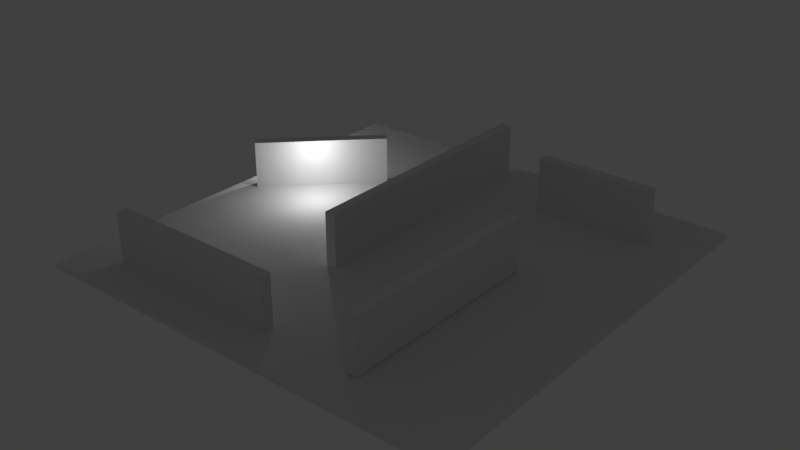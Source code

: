 # Source: Board.blend  (saved by Blender 2.77.0; exported with 4.5.12 LTS)
import bpy
from mathutils import Matrix  # noqa: F401  (used for matrix-valued properties, if any)

bpy.ops.wm.read_factory_settings(use_empty=True)
scene = bpy.context.scene
scene.name = 'Scene'

# ---- collections
col_collection_1 = bpy.data.collections.new('Collection 1'); scene.collection.children.link(col_collection_1)

# ---- materials (node trees are filled in below, after node groups)
mat_material = bpy.data.materials.new('Material')
mat_material.alpha_threshold = 0.0
mat_material.use_transparent_shadow = False
mat_material.roughness = 0.5
mat_material.line_color = (0.0, 0.0, 0.0, 1.0)

# ---- material node trees

# ---- world
world_world = bpy.data.worlds.new('World'); scene.world = world_world
world_world.color = (0.05088, 0.05088, 0.05088)
world_world.use_sun_shadow = False
world_world.sun_shadow_jitter_overblur = 0.0
world_world.cycles.sampling_method = 'MANUAL'

# ---- lights
light_point_001 = bpy.data.lights.new('Point.001', 'POINT')
light_point_001.transmission_factor = 0.0
light_point_001.energy = 100.0
light_point_001.shadow_buffer_clip_start = 0.5
light_point_001.shadow_soft_size = 0.1
light_point_001.shadow_maximum_resolution = 0.006
light_point_001.use_absolute_resolution = True
light_point = bpy.data.lights.new('Point', 'POINT')
light_point.transmission_factor = 0.0
light_point.energy = 100.0
light_point.shadow_buffer_clip_start = 0.5
light_point.shadow_soft_size = 0.1
light_point.shadow_maximum_resolution = 0.006
light_point.use_absolute_resolution = True

# ---- meshes
me_cube = bpy.data.meshes.new('Cube')
me_cube.from_pydata([(1.0, 1.0, -1.0), (1.0, -1.0, -1.0), (-1.0, -1.0, -1.0), (-1.0, 1.0, -1.0), (1.0, 1.0, 1.0), (1.0, -1.0, 1.0), (-1.0, -1.0, 1.0), (-1.0, 1.0, 1.0), (0.2286, 0.6889, 0.6686), (0.2286, 0.6889, 25.67), (0.2286, 0.7389, 0.6686), (0.2286, 0.7389, 25.67), (0.7706, 0.6889, 0.6686), (0.7706, 0.6889, 25.67), (0.7706, 0.7389, 0.6686), (0.7706, 0.7389, 25.67), (-0.1371, -0.3011, 0.6247), (-0.1371, -0.3011, 25.62), (-0.1371, 0.9198, 0.6247), (-0.1371, 0.9198, 25.62), (-0.0871, -0.3011, 0.6247), (-0.0871, -0.3011, 25.62), (-0.0871, 0.9198, 0.6247), (-0.0871, 0.9198, 25.62), (0.44, -0.8201, 1.266), (0.44, -0.8201, 26.27), (0.44, 0.1502, 1.266), (0.44, 0.1502, 26.27), (0.49, -0.8201, 1.266), (0.49, -0.8201, 26.27), (0.49, 0.1502, 1.266), (0.49, 0.1502, 26.27), (-0.7943, -0.8202, -0.6148), (-0.7943, -0.8202, 24.39), (-0.7943, -0.7702, -0.6148), (-0.7943, -0.7702, 24.39), (0.03151, -0.8202, -0.6148), (0.03151, -0.8202, 24.39), (0.03151, -0.7702, -0.6148), (0.03151, -0.7702, 24.39), (-0.473, 0.4723, -1.777), (-0.473, 0.4723, 23.22), (-0.5083, 0.5077, -1.777), (-0.5083, 0.5077, 23.22), (-0.9038, 0.04152, -1.777), (-0.9038, 0.04152, 23.22), (-0.9392, 0.07687, -1.777), (-0.9392, 0.07687, 23.22)], [], [(0, 1, 2, 3), (4, 7, 6, 5), (0, 4, 5, 1), (1, 5, 6, 2), (2, 6, 7, 3), (4, 0, 3, 7), (9, 11, 10, 8), (11, 15, 14, 10), (15, 13, 12, 14), (13, 9, 8, 12), (8, 10, 14, 12), (13, 15, 11, 9), (17, 19, 18, 16), (19, 23, 22, 18), (23, 21, 20, 22), (21, 17, 16, 20), (16, 18, 22, 20), (21, 23, 19, 17), (25, 27, 26, 24), (27, 31, 30, 26), (31, 29, 28, 30), (29, 25, 24, 28), (24, 26, 30, 28), (29, 31, 27, 25), (33, 35, 34, 32), (35, 39, 38, 34), (39, 37, 36, 38), (37, 33, 32, 36), (32, 34, 38, 36), (37, 39, 35, 33), (41, 43, 42, 40), (43, 47, 46, 42), (47, 45, 44, 46), (45, 41, 40, 44), (40, 42, 46, 44), (45, 47, 43, 41)])
me_cube.materials.append(mat_material)
me_cube.use_remesh_preserve_volume = False
me_cube.use_remesh_preserve_attributes = False
me_cube.use_mirror_vertex_groups = False
me_cube.update()

# ---- objects
ob_point_001 = bpy.data.objects.new('Point.001', light_point_001)
ob_point = bpy.data.objects.new('Point', light_point)
ob_cube = bpy.data.objects.new('Cube', me_cube)

# ---- transforms, parenting, visibility, modifiers, constraints
ob_point_001.location = (-4.695, 0.8861, 1.729)
ob_point_001.lineart.crease_threshold = 0.0
ob_point.location = (-7.182, 2.645, 1.265)
ob_point.lineart.crease_threshold = 0.0
ob_cube.location = (0.0, 0.0, 0.0)
ob_cube.scale = (8.0, 8.0, 0.08)
ob_cube.lock_rotations_4d = False
ob_cube.empty_display_type = 'ARROWS'
ob_cube.lineart.crease_threshold = 0.0

# ---- collection membership
col_collection_1.objects.link(ob_point_001)
col_collection_1.objects.link(ob_point)
col_collection_1.objects.link(ob_cube)

# ---- scene / render settings (as saved in the file)
scene.frame_start = 1; scene.frame_end = 250; scene.frame_set(1)
scene.render.engine = 'BLENDER_EEVEE_NEXT'
scene.render.resolution_percentage = 50
scene.render.dither_intensity = 0.0
scene.cycles.use_denoising = False
scene.cycles.samples = 128
scene.cycles.sampling_pattern = 'TABULATED_SOBOL'
scene.cycles.light_sampling_threshold = 0.0
scene.cycles.use_adaptive_sampling = False
scene.cycles.use_light_tree = False
scene.cycles.blur_glossy = 0.0
scene.cycles.sample_clamp_indirect = 0.0
scene.view_settings.view_transform = 'Standard'
bpy.context.view_layer.update()

# ---- added for rendering (the .blend has no active camera): camera
cam_auto = bpy.data.cameras.new('AutoCamera')
cam_auto.lens = 50.0
cam_auto.sensor_width = 36.0
cam_auto.clip_end = 1000.0
ob_auto_camera = bpy.data.objects.new('AutoCamera', cam_auto)
scene.collection.objects.link(ob_auto_camera)
ob_auto_camera.location = (21.0381, -25.2457, 17.81)
ob_auto_camera.rotation_euler = (1.09748, -7.21219e-08, 0.694738)
scene.camera = ob_auto_camera
bpy.context.view_layer.update()
